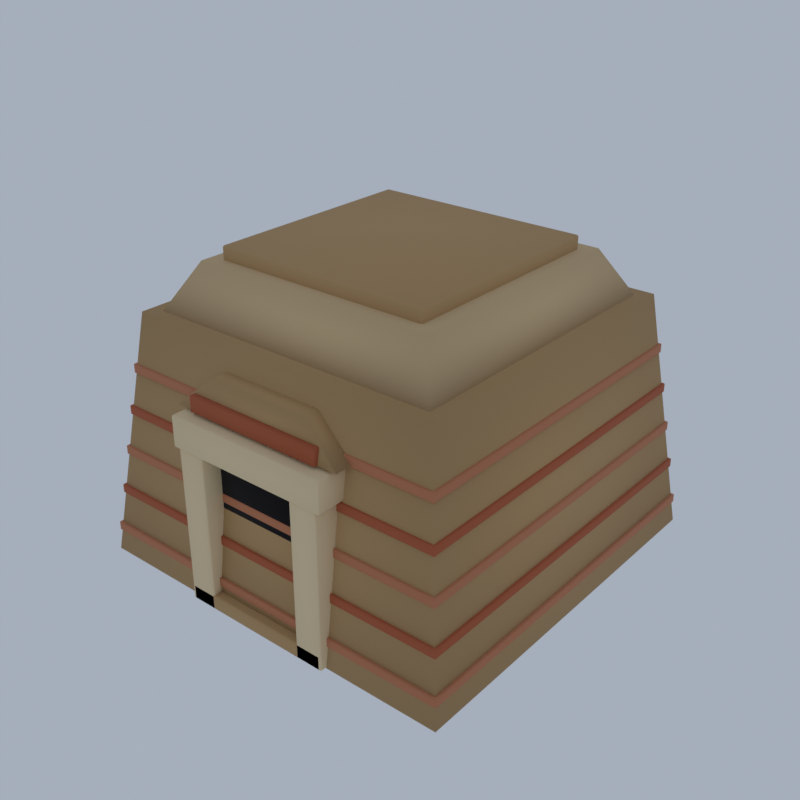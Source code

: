 # Source: DS08_03_underground_entrance_03.blend  (saved by Blender 5.2.45; exported with 4.5.12 LTS)
import bpy
from mathutils import Matrix  # noqa: F401  (used for matrix-valued properties, if any)

bpy.ops.wm.read_factory_settings(use_empty=True)
scene = bpy.context.scene
scene.name = 'Scene'

# ---- collections
col_collection = bpy.data.collections.new('Collection'); scene.collection.children.link(col_collection)

# ---- materials (node trees are filled in below, after node groups)
mat_vh_f_sandd_sandstone = bpy.data.materials.new('vh_f_sandd|Sandstone')
mat_vh_f_sandd_sandstone.diffuse_color = (0.4995, 0.3112, 0.139, 1.0)
mat_vh_f_clay_brick = bpy.data.materials.new('vh_f_clay|Brick')
mat_vh_f_clay_brick.diffuse_color = (0.5234, 0.1975, 0.09627, 1.0)
mat_vh_f_red_sandstone = bpy.data.materials.new('vh_f_red|Sandstone')
mat_vh_f_red_sandstone.diffuse_color = (0.4313, 0.1062, 0.04145, 1.0)
mat_vh_f_sand_sandstone = bpy.data.materials.new('vh_f_sand|Sandstone')
mat_vh_f_sand_sandstone.diffuse_color = (0.6661, 0.4762, 0.259, 1.0)
mat_vh_f_shadow_slate = bpy.data.materials.new('vh_f_shadow|Slate')
mat_vh_f_shadow_slate.diffuse_color = (0.00456, 0.003697, 0.005522, 1.0)
mat_vh_f_sandl_sandstone = bpy.data.materials.new('vh_f_sandl|Sandstone')
mat_vh_f_sandl_sandstone.diffuse_color = (0.8122, 0.6388, 0.3889, 1.0)
mat_vh_f_dark_slate = bpy.data.materials.new('vh_f_dark|Slate')
mat_vh_f_dark_slate.diffuse_color = (0.01188, 0.009021, 0.0104, 1.0)
mat_vh_f_stone_limestone = bpy.data.materials.new('vh_f_stone|Limestone')
mat_vh_f_stone_limestone.diffuse_color = (0.3112, 0.2674, 0.2084, 1.0)

# ---- material node trees
mat_vh_f_sandd_sandstone.use_nodes = True; mat_vh_f_sandd_sandstone.node_tree.nodes.clear()
_N = mat_vh_f_sandd_sandstone.node_tree.nodes; _L = mat_vh_f_sandd_sandstone.node_tree.links
n0 = _N.new('ShaderNodeBsdfPrincipled'); n0.name = 'Principled BSDF'; n0.location = (-200, 100)
n0.inputs[0].default_value = (0.4995, 0.3112, 0.139, 1.0)
n0.inputs[2].default_value = 0.95
n0.inputs[10].default_value = 0.005
n1 = _N.new('ShaderNodeOutputMaterial'); n1.name = 'Material Output'; n1.location = (200, 100)
_L.new(n0.outputs[0], n1.inputs[0])
n1.is_active_output = True
mat_vh_f_clay_brick.use_nodes = True; mat_vh_f_clay_brick.node_tree.nodes.clear()
_N = mat_vh_f_clay_brick.node_tree.nodes; _L = mat_vh_f_clay_brick.node_tree.links
n0 = _N.new('ShaderNodeBsdfPrincipled'); n0.name = 'Principled BSDF'; n0.location = (-200, 100)
n0.inputs[0].default_value = (0.5234, 0.1975, 0.09627, 1.0)
n0.inputs[2].default_value = 0.9
n0.inputs[10].default_value = 0.005
n1 = _N.new('ShaderNodeOutputMaterial'); n1.name = 'Material Output'; n1.location = (200, 100)
_L.new(n0.outputs[0], n1.inputs[0])
n1.is_active_output = True
mat_vh_f_red_sandstone.use_nodes = True; mat_vh_f_red_sandstone.node_tree.nodes.clear()
_N = mat_vh_f_red_sandstone.node_tree.nodes; _L = mat_vh_f_red_sandstone.node_tree.links
n0 = _N.new('ShaderNodeBsdfPrincipled'); n0.name = 'Principled BSDF'; n0.location = (-200, 100)
n0.inputs[0].default_value = (0.4313, 0.1062, 0.04145, 1.0)
n0.inputs[2].default_value = 0.95
n0.inputs[10].default_value = 0.005
n1 = _N.new('ShaderNodeOutputMaterial'); n1.name = 'Material Output'; n1.location = (200, 100)
_L.new(n0.outputs[0], n1.inputs[0])
n1.is_active_output = True
mat_vh_f_sand_sandstone.use_nodes = True; mat_vh_f_sand_sandstone.node_tree.nodes.clear()
_N = mat_vh_f_sand_sandstone.node_tree.nodes; _L = mat_vh_f_sand_sandstone.node_tree.links
n0 = _N.new('ShaderNodeBsdfPrincipled'); n0.name = 'Principled BSDF'; n0.location = (-200, 100)
n0.inputs[0].default_value = (0.6661, 0.4762, 0.259, 1.0)
n0.inputs[2].default_value = 0.95
n0.inputs[10].default_value = 0.005
n1 = _N.new('ShaderNodeOutputMaterial'); n1.name = 'Material Output'; n1.location = (200, 100)
_L.new(n0.outputs[0], n1.inputs[0])
n1.is_active_output = True
mat_vh_f_shadow_slate.use_nodes = True; mat_vh_f_shadow_slate.node_tree.nodes.clear()
_N = mat_vh_f_shadow_slate.node_tree.nodes; _L = mat_vh_f_shadow_slate.node_tree.links
n0 = _N.new('ShaderNodeBsdfPrincipled'); n0.name = 'Principled BSDF'; n0.location = (-200, 100)
n0.inputs[0].default_value = (0.00456, 0.003697, 0.005522, 1.0)
n0.inputs[2].default_value = 1.0
n0.inputs[10].default_value = 0.005
n1 = _N.new('ShaderNodeOutputMaterial'); n1.name = 'Material Output'; n1.location = (200, 100)
_L.new(n0.outputs[0], n1.inputs[0])
n1.is_active_output = True
mat_vh_f_sandl_sandstone.use_nodes = True; mat_vh_f_sandl_sandstone.node_tree.nodes.clear()
_N = mat_vh_f_sandl_sandstone.node_tree.nodes; _L = mat_vh_f_sandl_sandstone.node_tree.links
n0 = _N.new('ShaderNodeBsdfPrincipled'); n0.name = 'Principled BSDF'; n0.location = (-200, 100)
n0.inputs[0].default_value = (0.8122, 0.6388, 0.3889, 1.0)
n0.inputs[2].default_value = 0.95
n0.inputs[10].default_value = 0.005
n1 = _N.new('ShaderNodeOutputMaterial'); n1.name = 'Material Output'; n1.location = (200, 100)
_L.new(n0.outputs[0], n1.inputs[0])
n1.is_active_output = True
mat_vh_f_dark_slate.use_nodes = True; mat_vh_f_dark_slate.node_tree.nodes.clear()
_N = mat_vh_f_dark_slate.node_tree.nodes; _L = mat_vh_f_dark_slate.node_tree.links
n0 = _N.new('ShaderNodeBsdfPrincipled'); n0.name = 'Principled BSDF'; n0.location = (-200, 100)
n0.inputs[0].default_value = (0.01188, 0.009021, 0.0104, 1.0)
n0.inputs[2].default_value = 0.95
n0.inputs[10].default_value = 0.005
n1 = _N.new('ShaderNodeOutputMaterial'); n1.name = 'Material Output'; n1.location = (200, 100)
_L.new(n0.outputs[0], n1.inputs[0])
n1.is_active_output = True
mat_vh_f_stone_limestone.use_nodes = True; mat_vh_f_stone_limestone.node_tree.nodes.clear()
_N = mat_vh_f_stone_limestone.node_tree.nodes; _L = mat_vh_f_stone_limestone.node_tree.links
n0 = _N.new('ShaderNodeBsdfPrincipled'); n0.name = 'Principled BSDF'; n0.location = (-200, 100)
n0.inputs[0].default_value = (0.3112, 0.2674, 0.2084, 1.0)
n0.inputs[2].default_value = 0.92
n0.inputs[10].default_value = 0.005
n1 = _N.new('ShaderNodeOutputMaterial'); n1.name = 'Material Output'; n1.location = (200, 100)
_L.new(n0.outputs[0], n1.inputs[0])
n1.is_active_output = True

# ---- world
world_world = bpy.data.worlds.new('World'); scene.world = world_world
world_world.use_nodes = True; world_world.node_tree.nodes.clear()
_N = world_world.node_tree.nodes; _L = world_world.node_tree.links
n0 = _N.new('ShaderNodeOutputWorld'); n0.name = 'World Output'; n0.location = (200, 100)
n1 = _N.new('ShaderNodeBackground'); n1.name = 'Background'; n1.location = (-200, 100)
n1.inputs[0].default_value = (0.42, 0.47, 0.55, 1.0)
n1.inputs[1].default_value = 0.9
_L.new(n1.outputs[0], n0.inputs[0])
n0.is_active_output = True
world_world.color = (0.05088, 0.05088, 0.05088)
world_world.sun_shadow_jitter_overblur = 0.0

# ---- meshes
me_underground_entrance = bpy.data.meshes.new('underground_entrance')
me_underground_entrance.from_pydata([(-15.0, -14.7, 0.3269), (15.0, -14.7, 0.3269), (15.0, 15.3, 0.3269), (-15.0, 15.3, 0.3269), (-12.5, -12.2, 19.33), (12.5, -12.2, 19.33), (12.5, 12.8, 19.33), (-12.5, 12.8, 19.33), (-8.4, -8.1, 21.83), (-8.4, -8.2, 21.93), (-8.5, -8.1, 21.93), (-8.4, -8.2, 23.73), (-8.4, -8.1, 23.83), (-8.5, -8.1, 23.73), (-8.4, 8.7, 21.83), (-8.5, 8.7, 21.93), (-8.4, 8.8, 21.93), (-8.4, 8.7, 23.83), (-8.4, 8.8, 23.73), (-8.5, 8.7, 23.73), (8.4, -8.1, 21.83), (8.5, -8.1, 21.93), (8.4, -8.2, 21.93), (8.4, -8.1, 23.83), (8.4, -8.2, 23.73), (8.5, -8.1, 23.73), (8.4, 8.7, 21.83), (8.4, 8.8, 21.93), (8.5, 8.7, 21.93), (8.4, 8.7, 23.83), (8.5, 8.7, 23.73), (8.4, 8.8, 23.73), (-5.9, -15.1, 0.3269), (-5.9, -15.2, 0.4269), (-6.0, -15.1, 0.4269), (-5.9, -15.2, 1.427), (-5.9, -15.1, 1.527), (-6.0, -15.1, 1.427), (-5.9, -12.7, 0.3269), (-6.0, -12.7, 0.4269), (-5.9, -12.6, 0.4269), (-5.9, -12.7, 1.527), (-5.9, -12.6, 1.427), (-6.0, -12.7, 1.427), (5.9, -15.1, 0.3269), (6.0, -15.1, 0.4269), (5.9, -15.2, 0.4269), (5.9, -15.1, 1.527), (5.9, -15.2, 1.427), (6.0, -15.1, 1.427), (5.9, -12.7, 0.3269), (5.9, -12.6, 0.4269), (6.0, -12.7, 0.4269), (5.9, -12.7, 1.527), (6.0, -12.7, 1.427), (5.9, -12.6, 1.427), (-2.96, -8.96, 4.077), (-2.96, -9.0, 4.117), (-3.0, -8.96, 4.117), (-2.96, -9.0, 4.937), (-2.96, -8.96, 4.977), (-3.0, -8.96, 4.937), (-2.96, -7.64, 4.077), (-3.0, -7.64, 4.117), (-2.96, -7.6, 4.117), (-2.96, -7.64, 4.977), (-2.96, -7.6, 4.937), (-3.0, -7.64, 4.937), (2.96, -8.96, 4.077), (3.0, -8.96, 4.117), (2.96, -9.0, 4.117), (2.96, -8.96, 4.977), (2.96, -9.0, 4.937), (3.0, -8.96, 4.937), (2.96, -7.64, 4.077), (2.96, -7.6, 4.117), (3.0, -7.64, 4.117), (2.96, -7.64, 4.977), (3.0, -7.64, 4.937), (2.96, -7.6, 4.937), (-2.96, -6.56, 2.077), (-2.96, -6.6, 2.117), (-3.0, -6.56, 2.117), (-2.96, -6.6, 2.937), (-2.96, -6.56, 2.977), (-3.0, -6.56, 2.937), (-2.96, -5.24, 2.077), (-3.0, -5.24, 2.117), (-2.96, -5.2, 2.117), (-2.96, -5.24, 2.977), (-2.96, -5.2, 2.937), (-3.0, -5.24, 2.937), (2.96, -6.56, 2.077), (3.0, -6.56, 2.117), (2.96, -6.6, 2.117), (2.96, -6.56, 2.977), (2.96, -6.6, 2.937), (3.0, -6.56, 2.937), (2.96, -5.24, 2.077), (2.96, -5.2, 2.117), (3.0, -5.24, 2.117), (2.96, -5.24, 2.977), (3.0, -5.24, 2.937), (2.96, -5.2, 2.937), (-7.0, -14.2, 14.93), (7.0, -14.2, 14.93), (7.0, -11.2, 14.93), (-7.0, -11.2, 14.93), (-4.0, -13.7, 17.53), (4.0, -13.7, 17.53), (4.0, -11.7, 17.53), (-4.0, -11.7, 17.53), (2.822, 1.064, 0.409), (4.695, 1.216, 0.539), (4.348, 3.405, 0.5937), (2.226, 2.603, 0.5474), (3.136, 1.116, 1.752), (4.75, 1.457, 1.546), (4.327, 2.786, 1.629), (2.728, 2.421, 1.958), (-4.122, -6.437, 0.03166), (-2.169, -6.988, 0.591), (-2.019, -4.674, 0.4383), (-4.569, -4.448, 0.03231), (-4.192, -6.612, 2.364), (-1.975, -6.801, 2.588), (-2.469, -4.457, 2.152), (-4.053, -5.175, 2.388), (10.38, 4.872, 0.5758), (12.8, 5.449, 0.2153), (11.48, 8.278, 0.2816), (8.438, 7.378, 0.5323), (9.722, 5.265, 1.639), (12.01, 5.305, 2.021), (11.09, 7.551, 1.997), (9.12, 7.115, 1.956), (2.349, -4.717, 0.6752), (4.151, -4.381, 0.0), (3.696, -3.055, 0.131), (2.156, -3.411, 0.5386), (2.609, -4.989, 2.29), (3.907, -4.483, 2.487), (3.581, -3.392, 2.578), (2.74, -3.438, 2.387), (-14.84, -14.54, 1.977), (-14.84, -14.59, 2.027), (-14.89, -14.54, 2.027), (-14.84, -14.59, 2.627), (-14.84, -14.54, 2.677), (-14.89, -14.54, 2.627), (-14.84, 15.14, 1.977), (-14.89, 15.14, 2.027), (-14.84, 15.19, 2.027), (-14.84, 15.14, 2.677), (-14.84, 15.19, 2.627), (-14.89, 15.14, 2.627), (14.84, -14.54, 1.977), (14.89, -14.54, 2.027), (14.84, -14.59, 2.027), (14.84, -14.54, 2.677), (14.84, -14.59, 2.627), (14.89, -14.54, 2.627), (14.84, 15.14, 1.977), (14.84, 15.19, 2.027), (14.89, 15.14, 2.027), (14.84, 15.14, 2.677), (14.89, 15.14, 2.627), (14.84, 15.19, 2.627), (-13.99, -13.69, 8.377), (-13.99, -13.74, 8.427), (-14.04, -13.69, 8.427), (-13.99, -13.74, 9.027), (-13.99, -13.69, 9.077), (-14.04, -13.69, 9.027), (-13.99, 14.29, 8.377), (-14.04, 14.29, 8.427), (-13.99, 14.34, 8.427), (-13.99, 14.29, 9.077), (-13.99, 14.34, 9.027), (-14.04, 14.29, 9.027), (13.99, -13.69, 8.377), (14.04, -13.69, 8.427), (13.99, -13.74, 8.427), (13.99, -13.69, 9.077), (13.99, -13.74, 9.027), (14.04, -13.69, 9.027), (13.99, 14.29, 8.377), (13.99, 14.34, 8.427), (14.04, 14.29, 8.427), (13.99, 14.29, 9.077), (14.04, 14.29, 9.027), (13.99, 14.34, 9.027), (-13.15, -12.85, 14.78), (-13.15, -12.9, 14.83), (-13.2, -12.85, 14.83), (-13.15, -12.9, 15.43), (-13.15, -12.85, 15.48), (-13.2, -12.85, 15.43), (-13.15, 13.45, 14.78), (-13.2, 13.45, 14.83), (-13.15, 13.5, 14.83), (-13.15, 13.45, 15.48), (-13.15, 13.5, 15.43), (-13.2, 13.45, 15.43), (13.15, -12.85, 14.78), (13.2, -12.85, 14.83), (13.15, -12.9, 14.83), (13.15, -12.85, 15.48), (13.15, -12.9, 15.43), (13.2, -12.85, 15.43), (13.15, 13.45, 14.78), (13.15, 13.5, 14.83), (13.2, 13.45, 14.83), (13.15, 13.45, 15.48), (13.2, 13.45, 15.43), (13.15, 13.5, 15.43), (-14.42, -14.12, 5.177), (-14.42, -14.17, 5.227), (-14.47, -14.12, 5.227), (-14.42, -14.17, 5.827), (-14.42, -14.12, 5.877), (-14.47, -14.12, 5.827), (-14.42, 14.72, 5.177), (-14.47, 14.72, 5.227), (-14.42, 14.77, 5.227), (-14.42, 14.72, 5.877), (-14.42, 14.77, 5.827), (-14.47, 14.72, 5.827), (14.42, -14.12, 5.177), (14.47, -14.12, 5.227), (14.42, -14.17, 5.227), (14.42, -14.12, 5.877), (14.42, -14.17, 5.827), (14.47, -14.12, 5.827), (14.42, 14.72, 5.177), (14.42, 14.77, 5.227), (14.47, 14.72, 5.227), (14.42, 14.72, 5.877), (14.47, 14.72, 5.827), (14.42, 14.77, 5.827), (-13.57, -13.27, 11.58), (-13.57, -13.32, 11.63), (-13.62, -13.27, 11.63), (-13.57, -13.32, 12.23), (-13.57, -13.27, 12.28), (-13.62, -13.27, 12.23), (-13.57, 13.87, 11.58), (-13.62, 13.87, 11.63), (-13.57, 13.92, 11.63), (-13.57, 13.87, 12.28), (-13.57, 13.92, 12.23), (-13.62, 13.87, 12.23), (13.57, -13.27, 11.58), (13.62, -13.27, 11.63), (13.57, -13.32, 11.63), (13.57, -13.27, 12.28), (13.57, -13.32, 12.23), (13.62, -13.27, 12.23), (13.57, 13.87, 11.58), (13.57, 13.92, 11.63), (13.62, 13.87, 11.63), (13.57, 13.87, 12.28), (13.62, 13.87, 12.23), (13.57, 13.92, 12.23), (-5.46, -14.41, 14.93), (-5.46, -14.45, 14.97), (-5.5, -14.41, 14.97), (-5.46, -14.45, 16.09), (-5.46, -14.41, 16.13), (-5.5, -14.41, 16.09), (-5.46, -13.99, 14.93), (-5.5, -13.99, 14.97), (-5.46, -13.95, 14.97), (-5.46, -13.99, 16.13), (-5.46, -13.95, 16.09), (-5.5, -13.99, 16.09), (5.46, -14.41, 14.93), (5.5, -14.41, 14.97), (5.46, -14.45, 14.97), (5.46, -14.41, 16.13), (5.46, -14.45, 16.09), (5.5, -14.41, 16.09), (5.46, -13.99, 14.93), (5.46, -13.95, 14.97), (5.5, -13.99, 14.97), (5.46, -13.99, 16.13), (5.5, -13.99, 16.09), (5.46, -13.95, 16.09), (-11.5, -11.2, 19.33), (11.5, -11.2, 19.33), (11.5, 11.8, 19.33), (-11.5, 11.8, 19.33), (-9.5, -9.2, 22.83), (9.5, -9.2, 22.83), (9.5, 9.8, 22.83), (-9.5, 9.8, 22.83), (-4.846, 2.165, 0.1673), (-4.116, 3.381, 0.1426), (-5.038, 4.838, 0.2377), (-6.444, 3.565, 0.5898), (-5.333, 2.254, 2.591), (-4.208, 3.701, 2.102), (-5.666, 4.408, 2.197), (-6.037, 2.887, 1.926), (-4.945, -12.18, 0.5867), (-4.246, -10.53, 0.2156), (-5.897, -9.551, 0.358), (-6.885, -11.47, 0.03763), (-5.144, -11.87, 2.269), (-4.634, -9.976, 1.81), (-6.047, -9.992, 2.451), (-6.789, -10.82, 1.767), (1.662, -2.696, 0.2991), (3.118, -2.569, 0.5046), (3.173, -1.344, 0.2234), (1.811, -1.395, 0.1408), (1.848, -2.724, 1.452), (2.994, -2.372, 1.302), (2.71, -1.183, 1.381), (1.903, -1.713, 1.394), (-4.5, -13.7, 0.4269), (4.5, -13.7, 0.4269), (4.5, -6.7, 0.4269), (-4.5, -6.7, 0.4269), (-4.5, -13.7, 13.43), (4.5, -13.7, 13.43), (4.5, -6.7, 13.43), (-4.5, -6.7, 13.43), (-6.0, -15.1, 0.3269), (-6.0, -15.2, 0.4269), (-6.1, -15.1, 0.4269), (-6.0, -15.2, 14.23), (-6.0, -15.1, 14.33), (-6.1, -15.1, 14.23), (-6.0, -12.7, 0.3269), (-6.1, -12.7, 0.4269), (-6.0, -12.6, 0.4269), (-6.0, -12.7, 14.33), (-6.0, -12.6, 14.23), (-6.1, -12.7, 14.23), (-4.0, -15.1, 0.3269), (-3.9, -15.1, 0.4269), (-4.0, -15.2, 0.4269), (-4.0, -15.1, 14.33), (-4.0, -15.2, 14.23), (-3.9, -15.1, 14.23), (-4.0, -12.7, 0.3269), (-4.0, -12.6, 0.4269), (-3.9, -12.7, 0.4269), (-4.0, -12.7, 14.33), (-3.9, -12.7, 14.23), (-4.0, -12.6, 14.23), (4.0, -15.1, 0.3269), (4.0, -15.2, 0.4269), (3.9, -15.1, 0.4269), (4.0, -15.2, 14.23), (4.0, -15.1, 14.33), (3.9, -15.1, 14.23), (4.0, -12.7, 0.3269), (3.9, -12.7, 0.4269), (4.0, -12.6, 0.4269), (4.0, -12.7, 14.33), (4.0, -12.6, 14.23), (3.9, -12.7, 14.23), (6.0, -15.1, 0.3269), (6.1, -15.1, 0.4269), (6.0, -15.2, 0.4269), (6.0, -15.1, 14.33), (6.0, -15.2, 14.23), (6.1, -15.1, 14.23), (6.0, -12.7, 0.3269), (6.0, -12.6, 0.4269), (6.1, -12.7, 0.4269), (6.0, -12.7, 14.33), (6.1, -12.7, 14.23), (6.0, -12.6, 14.23), (-6.38, -15.18, 12.33), (-6.38, -15.3, 12.45), (-6.5, -15.18, 12.45), (-6.38, -15.3, 14.61), (-6.38, -15.18, 14.73), (-6.5, -15.18, 14.61), (-6.38, -12.62, 12.33), (-6.5, -12.62, 12.45), (-6.38, -12.5, 12.45), (-6.38, -12.62, 14.73), (-6.38, -12.5, 14.61), (-6.5, -12.62, 14.61), (6.38, -15.18, 12.33), (6.5, -15.18, 12.45), (6.38, -15.3, 12.45), (6.38, -15.18, 14.73), (6.38, -15.3, 14.61), (6.5, -15.18, 14.61), (6.38, -12.62, 12.33), (6.38, -12.5, 12.45), (6.5, -12.62, 12.45), (6.38, -12.62, 14.73), (6.5, -12.62, 14.61), (6.38, -12.5, 14.61), (-2.96, -10.16, 5.077), (-2.96, -10.2, 5.117), (-3.0, -10.16, 5.117), (-2.96, -10.2, 5.937), (-2.96, -10.16, 5.977), (-3.0, -10.16, 5.937), (-2.96, -8.84, 5.077), (-3.0, -8.84, 5.117), (-2.96, -8.8, 5.117), (-2.96, -8.84, 5.977), (-2.96, -8.8, 5.937), (-3.0, -8.84, 5.937), (2.96, -10.16, 5.077), (3.0, -10.16, 5.117), (2.96, -10.2, 5.117), (2.96, -10.16, 5.977), (2.96, -10.2, 5.937), (3.0, -10.16, 5.937), (2.96, -8.84, 5.077), (2.96, -8.8, 5.117), (3.0, -8.84, 5.117), (2.96, -8.84, 5.977), (3.0, -8.84, 5.937), (2.96, -8.8, 5.937), (-2.96, -7.76, 3.077), (-2.96, -7.8, 3.117), (-3.0, -7.76, 3.117), (-2.96, -7.8, 3.937), (-2.96, -7.76, 3.977), (-3.0, -7.76, 3.937), (-2.96, -6.44, 3.077), (-3.0, -6.44, 3.117), (-2.96, -6.4, 3.117), (-2.96, -6.44, 3.977), (-2.96, -6.4, 3.937), (-3.0, -6.44, 3.937), (2.96, -7.76, 3.077), (3.0, -7.76, 3.117), (2.96, -7.8, 3.117), (2.96, -7.76, 3.977), (2.96, -7.8, 3.937), (3.0, -7.76, 3.937), (2.96, -6.44, 3.077), (2.96, -6.4, 3.117), (3.0, -6.44, 3.117), (2.96, -6.44, 3.977), (3.0, -6.44, 3.937), (2.96, -6.4, 3.937), (-2.96, -5.36, 1.077), (-2.96, -5.4, 1.117), (-3.0, -5.36, 1.117), (-2.96, -5.4, 1.937), (-2.96, -5.36, 1.977), (-3.0, -5.36, 1.937), (-2.96, -4.04, 1.077), (-3.0, -4.04, 1.117), (-2.96, -4.0, 1.117), (-2.96, -4.04, 1.977), (-2.96, -4.0, 1.937), (-3.0, -4.04, 1.937), (2.96, -5.36, 1.077), (3.0, -5.36, 1.117), (2.96, -5.4, 1.117), (2.96, -5.36, 1.977), (2.96, -5.4, 1.937), (3.0, -5.36, 1.937), (2.96, -4.04, 1.077), (2.96, -4.0, 1.117), (3.0, -4.04, 1.117), (2.96, -4.04, 1.977), (3.0, -4.04, 1.937), (2.96, -4.0, 1.937), (10.09, -5.512, 0.2436), (10.02, -3.951, 0.2729), (8.57, -4.139, 0.3402), (8.715, -5.704, 0.449), (9.781, -5.471, 2.093), (9.917, -4.174, 1.614), (9.032, -4.019, 1.738), (8.485, -5.461, 1.935), (-7.954, -2.993, 0.1645), (-6.578, -2.782, 0.09259), (-6.111, -0.707, 0.3724), (-8.566, -0.8414, 0.2404), (-8.157, -2.451, 2.417), (-6.314, -2.13, 2.049), (-6.811, -0.67, 2.701), (-8.149, -0.748, 2.363), (-12.71, -7.736, 0.527), (-10.76, -5.882, 0.2716), (-12.92, -3.993, 0.4965), (-14.31, -6.267, 0.6816), (-12.87, -7.182, 2.502), (-11.88, -5.828, 2.511), (-13.03, -4.579, 1.888), (-13.84, -5.929, 2.522)], [], [(0, 3, 2, 1), (4, 5, 6, 7), (0, 1, 5, 4), (1, 2, 6, 5), (2, 3, 7, 6), (3, 0, 4, 7), (8, 9, 10), (11, 12, 13), (14, 15, 16), (17, 18, 19), (20, 21, 22), (23, 24, 25), (26, 27, 28), (29, 30, 31), (14, 8, 10, 15), (9, 11, 13, 10), (12, 17, 19, 13), (18, 16, 15, 19), (26, 14, 16, 27), (17, 29, 31, 18), (30, 28, 27, 31), (20, 26, 28, 21), (29, 23, 25, 30), (24, 22, 21, 25), (8, 20, 22, 9), (23, 12, 11, 24), (14, 26, 20, 8), (10, 13, 19, 15), (22, 24, 11, 9), (29, 17, 12, 23), (16, 18, 31, 27), (28, 30, 25, 21), (32, 33, 34), (35, 36, 37), (38, 39, 40), (41, 42, 43), (44, 45, 46), (47, 48, 49), (50, 51, 52), (53, 54, 55), (38, 32, 34, 39), (33, 35, 37, 34), (36, 41, 43, 37), (42, 40, 39, 43), (50, 38, 40, 51), (41, 53, 55, 42), (54, 52, 51, 55), (44, 50, 52, 45), (53, 47, 49, 54), (48, 46, 45, 49), (32, 44, 46, 33), (47, 36, 35, 48), (38, 50, 44, 32), (34, 37, 43, 39), (46, 48, 35, 33), (53, 41, 36, 47), (40, 42, 55, 51), (52, 54, 49, 45), (56, 57, 58), (59, 60, 61), (62, 63, 64), (65, 66, 67), (68, 69, 70), (71, 72, 73), (74, 75, 76), (77, 78, 79), (62, 56, 58, 63), (57, 59, 61, 58), (60, 65, 67, 61), (66, 64, 63, 67), (74, 62, 64, 75), (65, 77, 79, 66), (78, 76, 75, 79), (68, 74, 76, 69), (77, 71, 73, 78), (72, 70, 69, 73), (56, 68, 70, 57), (71, 60, 59, 72), (62, 74, 68, 56), (58, 61, 67, 63), (70, 72, 59, 57), (77, 65, 60, 71), (64, 66, 79, 75), (76, 78, 73, 69), (80, 81, 82), (83, 84, 85), (86, 87, 88), (89, 90, 91), (92, 93, 94), (95, 96, 97), (98, 99, 100), (101, 102, 103), (86, 80, 82, 87), (81, 83, 85, 82), (84, 89, 91, 85), (90, 88, 87, 91), (98, 86, 88, 99), (89, 101, 103, 90), (102, 100, 99, 103), (92, 98, 100, 93), (101, 95, 97, 102), (96, 94, 93, 97), (80, 92, 94, 81), (95, 84, 83, 96), (86, 98, 92, 80), (82, 85, 91, 87), (94, 96, 83, 81), (101, 89, 84, 95), (88, 90, 103, 99), (100, 102, 97, 93), (104, 107, 106, 105), (108, 109, 110, 111), (104, 105, 109, 108), (105, 106, 110, 109), (106, 107, 111, 110), (107, 104, 108, 111), (112, 115, 114, 113), (116, 117, 118, 119), (112, 113, 117, 116), (113, 114, 118, 117), (114, 115, 119, 118), (115, 112, 116, 119), (120, 123, 122, 121), (124, 125, 126, 127), (120, 121, 125, 124), (121, 122, 126, 125), (122, 123, 127, 126), (123, 120, 124, 127), (128, 131, 130, 129), (132, 133, 134, 135), (128, 129, 133, 132), (129, 130, 134, 133), (130, 131, 135, 134), (131, 128, 132, 135), (136, 139, 138, 137), (140, 141, 142, 143), (136, 137, 141, 140), (137, 138, 142, 141), (138, 139, 143, 142), (139, 136, 140, 143), (144, 145, 146), (147, 148, 149), (150, 151, 152), (153, 154, 155), (156, 157, 158), (159, 160, 161), (162, 163, 164), (165, 166, 167), (150, 144, 146, 151), (145, 147, 149, 146), (148, 153, 155, 149), (154, 152, 151, 155), (162, 150, 152, 163), (153, 165, 167, 154), (166, 164, 163, 167), (156, 162, 164, 157), (165, 159, 161, 166), (160, 158, 157, 161), (144, 156, 158, 145), (159, 148, 147, 160), (150, 162, 156, 144), (146, 149, 155, 151), (158, 160, 147, 145), (165, 153, 148, 159), (152, 154, 167, 163), (164, 166, 161, 157), (168, 169, 170), (171, 172, 173), (174, 175, 176), (177, 178, 179), (180, 181, 182), (183, 184, 185), (186, 187, 188), (189, 190, 191), (174, 168, 170, 175), (169, 171, 173, 170), (172, 177, 179, 173), (178, 176, 175, 179), (186, 174, 176, 187), (177, 189, 191, 178), (190, 188, 187, 191), (180, 186, 188, 181), (189, 183, 185, 190), (184, 182, 181, 185), (168, 180, 182, 169), (183, 172, 171, 184), (174, 186, 180, 168), (170, 173, 179, 175), (182, 184, 171, 169), (189, 177, 172, 183), (176, 178, 191, 187), (188, 190, 185, 181), (192, 193, 194), (195, 196, 197), (198, 199, 200), (201, 202, 203), (204, 205, 206), (207, 208, 209), (210, 211, 212), (213, 214, 215), (198, 192, 194, 199), (193, 195, 197, 194), (196, 201, 203, 197), (202, 200, 199, 203), (210, 198, 200, 211), (201, 213, 215, 202), (214, 212, 211, 215), (204, 210, 212, 205), (213, 207, 209, 214), (208, 206, 205, 209), (192, 204, 206, 193), (207, 196, 195, 208), (198, 210, 204, 192), (194, 197, 203, 199), (206, 208, 195, 193), (213, 201, 196, 207), (200, 202, 215, 211), (212, 214, 209, 205), (216, 217, 218), (219, 220, 221), (222, 223, 224), (225, 226, 227), (228, 229, 230), (231, 232, 233), (234, 235, 236), (237, 238, 239), (222, 216, 218, 223), (217, 219, 221, 218), (220, 225, 227, 221), (226, 224, 223, 227), (234, 222, 224, 235), (225, 237, 239, 226), (238, 236, 235, 239), (228, 234, 236, 229), (237, 231, 233, 238), (232, 230, 229, 233), (216, 228, 230, 217), (231, 220, 219, 232), (222, 234, 228, 216), (218, 221, 227, 223), (230, 232, 219, 217), (237, 225, 220, 231), (224, 226, 239, 235), (236, 238, 233, 229), (240, 241, 242), (243, 244, 245), (246, 247, 248), (249, 250, 251), (252, 253, 254), (255, 256, 257), (258, 259, 260), (261, 262, 263), (246, 240, 242, 247), (241, 243, 245, 242), (244, 249, 251, 245), (250, 248, 247, 251), (258, 246, 248, 259), (249, 261, 263, 250), (262, 260, 259, 263), (252, 258, 260, 253), (261, 255, 257, 262), (256, 254, 253, 257), (240, 252, 254, 241), (255, 244, 243, 256), (246, 258, 252, 240), (242, 245, 251, 247), (254, 256, 243, 241), (261, 249, 244, 255), (248, 250, 263, 259), (260, 262, 257, 253), (264, 265, 266), (267, 268, 269), (270, 271, 272), (273, 274, 275), (276, 277, 278), (279, 280, 281), (282, 283, 284), (285, 286, 287), (270, 264, 266, 271), (265, 267, 269, 266), (268, 273, 275, 269), (274, 272, 271, 275), (282, 270, 272, 283), (273, 285, 287, 274), (286, 284, 283, 287), (276, 282, 284, 277), (285, 279, 281, 286), (280, 278, 277, 281), (264, 276, 278, 265), (279, 268, 267, 280), (270, 282, 276, 264), (266, 269, 275, 271), (278, 280, 267, 265), (285, 273, 268, 279), (272, 274, 287, 283), (284, 286, 281, 277), (288, 291, 290, 289), (292, 293, 294, 295), (288, 289, 293, 292), (289, 290, 294, 293), (290, 291, 295, 294), (291, 288, 292, 295), (296, 299, 298, 297), (300, 301, 302, 303), (296, 297, 301, 300), (297, 298, 302, 301), (298, 299, 303, 302), (299, 296, 300, 303), (304, 307, 306, 305), (308, 309, 310, 311), (304, 305, 309, 308), (305, 306, 310, 309), (306, 307, 311, 310), (307, 304, 308, 311), (312, 315, 314, 313), (316, 317, 318, 319), (312, 313, 317, 316), (313, 314, 318, 317), (314, 315, 319, 318), (315, 312, 316, 319), (320, 323, 322, 321), (324, 325, 326, 327), (320, 321, 325, 324), (321, 322, 326, 325), (322, 323, 327, 326), (323, 320, 324, 327), (328, 329, 330), (331, 332, 333), (334, 335, 336), (337, 338, 339), (340, 341, 342), (343, 344, 345), (346, 347, 348), (349, 350, 351), (334, 328, 330, 335), (329, 331, 333, 330), (332, 337, 339, 333), (338, 336, 335, 339), (346, 334, 336, 347), (337, 349, 351, 338), (350, 348, 347, 351), (340, 346, 348, 341), (349, 343, 345, 350), (344, 342, 341, 345), (328, 340, 342, 329), (343, 332, 331, 344), (334, 346, 340, 328), (330, 333, 339, 335), (342, 344, 331, 329), (349, 337, 332, 343), (336, 338, 351, 347), (348, 350, 345, 341), (352, 353, 354), (355, 356, 357), (358, 359, 360), (361, 362, 363), (364, 365, 366), (367, 368, 369), (370, 371, 372), (373, 374, 375), (358, 352, 354, 359), (353, 355, 357, 354), (356, 361, 363, 357), (362, 360, 359, 363), (370, 358, 360, 371), (361, 373, 375, 362), (374, 372, 371, 375), (364, 370, 372, 365), (373, 367, 369, 374), (368, 366, 365, 369), (352, 364, 366, 353), (367, 356, 355, 368), (358, 370, 364, 352), (354, 357, 363, 359), (366, 368, 355, 353), (373, 361, 356, 367), (360, 362, 375, 371), (372, 374, 369, 365), (376, 377, 378), (379, 380, 381), (382, 383, 384), (385, 386, 387), (388, 389, 390), (391, 392, 393), (394, 395, 396), (397, 398, 399), (382, 376, 378, 383), (377, 379, 381, 378), (380, 385, 387, 381), (386, 384, 383, 387), (394, 382, 384, 395), (385, 397, 399, 386), (398, 396, 395, 399), (388, 394, 396, 389), (397, 391, 393, 398), (392, 390, 389, 393), (376, 388, 390, 377), (391, 380, 379, 392), (382, 394, 388, 376), (378, 381, 387, 383), (390, 392, 379, 377), (397, 385, 380, 391), (384, 386, 399, 395), (396, 398, 393, 389), (400, 401, 402), (403, 404, 405), (406, 407, 408), (409, 410, 411), (412, 413, 414), (415, 416, 417), (418, 419, 420), (421, 422, 423), (406, 400, 402, 407), (401, 403, 405, 402), (404, 409, 411, 405), (410, 408, 407, 411), (418, 406, 408, 419), (409, 421, 423, 410), (422, 420, 419, 423), (412, 418, 420, 413), (421, 415, 417, 422), (416, 414, 413, 417), (400, 412, 414, 401), (415, 404, 403, 416), (406, 418, 412, 400), (402, 405, 411, 407), (414, 416, 403, 401), (421, 409, 404, 415), (408, 410, 423, 419), (420, 422, 417, 413), (424, 425, 426), (427, 428, 429), (430, 431, 432), (433, 434, 435), (436, 437, 438), (439, 440, 441), (442, 443, 444), (445, 446, 447), (430, 424, 426, 431), (425, 427, 429, 426), (428, 433, 435, 429), (434, 432, 431, 435), (442, 430, 432, 443), (433, 445, 447, 434), (446, 444, 443, 447), (436, 442, 444, 437), (445, 439, 441, 446), (440, 438, 437, 441), (424, 436, 438, 425), (439, 428, 427, 440), (430, 442, 436, 424), (426, 429, 435, 431), (438, 440, 427, 425), (445, 433, 428, 439), (432, 434, 447, 443), (444, 446, 441, 437), (448, 449, 450), (451, 452, 453), (454, 455, 456), (457, 458, 459), (460, 461, 462), (463, 464, 465), (466, 467, 468), (469, 470, 471), (454, 448, 450, 455), (449, 451, 453, 450), (452, 457, 459, 453), (458, 456, 455, 459), (466, 454, 456, 467), (457, 469, 471, 458), (470, 468, 467, 471), (460, 466, 468, 461), (469, 463, 465, 470), (464, 462, 461, 465), (448, 460, 462, 449), (463, 452, 451, 464), (454, 466, 460, 448), (450, 453, 459, 455), (462, 464, 451, 449), (469, 457, 452, 463), (456, 458, 471, 467), (468, 470, 465, 461), (472, 475, 474, 473), (476, 477, 478, 479), (472, 473, 477, 476), (473, 474, 478, 477), (474, 475, 479, 478), (475, 472, 476, 479), (480, 483, 482, 481), (484, 485, 486, 487), (480, 481, 485, 484), (481, 482, 486, 485), (482, 483, 487, 486), (483, 480, 484, 487), (488, 491, 490, 489), (492, 493, 494, 495), (488, 489, 493, 492), (489, 490, 494, 493), (490, 491, 495, 494), (491, 488, 492, 495)])
me_underground_entrance.polygons.foreach_set('use_smooth', [True] * 500)
me_underground_entrance.polygons.foreach_set('material_index', [0, 0, 0, 0, 0, 0, 0, 0, 0, 0, 0, 0, 0, 0, 0, 0, 0, 0, 0, 0, 0, 0, 0, 0, 0, 0, 0, 0, 0, 0, 0, 0, 0, 0, 0, 0, 0, 0, 0, 0, 0, 0, 0, 0, 0, 0, 0, 0, 0, 0, 0, 0, 0, 0, 0, 0, 0, 0, 0, 0, 0, 0, 0, 0, 0, 0, 0, 0, 0, 0, 0, 0, 0, 0, 0, 0, 0, 0, 0, 0, 0, 0, 0, 0, 0, 0, 0, 0, 0, 0, 0, 0, 0, 0, 0, 0, 0, 0, 0, 0, 0, 0, 0, 0, 0, 0, 0, 0, 0, 0, 0, 0, 0, 0, 0, 0, 0, 0, 0, 0, 0, 0, 0, 0, 0, 0, 0, 0, 0, 0, 0, 0, 0, 0, 0, 0, 0, 0, 0, 0, 1, 1, 1, 1, 1, 1, 1, 1, 1, 1, 1, 1, 1, 1, 1, 1, 1, 1, 1, 1, 1, 1, 1, 1, 1, 1, 1, 1, 1, 1, 1, 1, 1, 1, 1, 1, 1, 1, 1, 1, 1, 1, 1, 1, 1, 1, 1, 1, 1, 1, 1, 1, 1, 1, 1, 1, 1, 1, 1, 1, 1, 1, 1, 1, 1, 1, 1, 1, 1, 1, 1, 1, 1, 1, 1, 1, 1, 1, 2, 2, 2, 2, 2, 2, 2, 2, 2, 2, 2, 2, 2, 2, 2, 2, 2, 2, 2, 2, 2, 2, 2, 2, 2, 2, 2, 2, 2, 2, 2, 2, 2, 2, 2, 2, 2, 2, 2, 2, 2, 2, 2, 2, 2, 2, 2, 2, 2, 2, 2, 2, 2, 2, 2, 2, 2, 2, 2, 2, 2, 2, 2, 2, 2, 2, 2, 2, 2, 2, 2, 2, 2, 2, 2, 2, 2, 2, 3, 3, 3, 3, 3, 3, 3, 3, 3, 3, 3, 3, 3, 3, 3, 3, 3, 3, 3, 3, 3, 3, 3, 3, 4, 4, 4, 4, 4, 4, 5, 5, 5, 5, 5, 5, 5, 5, 5, 5, 5, 5, 5, 5, 5, 5, 5, 5, 5, 5, 5, 5, 5, 5, 5, 5, 5, 5, 5, 5, 5, 5, 5, 5, 5, 5, 5, 5, 5, 5, 5, 5, 5, 5, 5, 5, 5, 5, 5, 5, 5, 5, 5, 5, 5, 5, 5, 5, 5, 5, 5, 5, 5, 5, 5, 5, 5, 5, 5, 5, 5, 5, 5, 5, 5, 5, 5, 5, 6, 6, 6, 6, 6, 6, 6, 6, 6, 6, 6, 6, 6, 6, 6, 6, 6, 6, 6, 6, 6, 6, 6, 6, 6, 6, 6, 6, 6, 6, 6, 6, 6, 6, 6, 6, 6, 6, 6, 6, 6, 6, 6, 6, 6, 6, 6, 6, 6, 6, 6, 6, 6, 6, 6, 6, 6, 6, 6, 6, 6, 6, 6, 6, 6, 6, 6, 6, 6, 6, 6, 6, 6, 6, 6, 6, 6, 6, 7, 7, 7, 7, 7, 7, 7, 7, 7, 7, 7, 7, 7, 7, 7, 7, 7, 7])
_k = set([(0, 1), (0, 3), (0, 4), (1, 2), (1, 5), (2, 3), (2, 6), (3, 7), (4, 5), (4, 7), (5, 6), (6, 7), (8, 9), (8, 10), (8, 14), (8, 20), (9, 10), (9, 11), (9, 22), (10, 13), (10, 15), (11, 12), (11, 13), (11, 24), (12, 13), (12, 17), (12, 23), (13, 19), (14, 15), (14, 16), (14, 26), (15, 16), (15, 19), (16, 18), (16, 27), (17, 18), (17, 19), (17, 29), (18, 19), (18, 31), (20, 21), (20, 22), (20, 26), (21, 22), (21, 25), (21, 28), (22, 24), (23, 24), (23, 25), (23, 29), (24, 25), (25, 30), (26, 27), (26, 28), (27, 28), (27, 31), (28, 30), (29, 30), (29, 31), (30, 31), (32, 33), (32, 34), (32, 38), (32, 44), (33, 34), (33, 35), (33, 46), (34, 37), (34, 39), (35, 36), (35, 37), (35, 48), (36, 37), (36, 41), (36, 47), (37, 43), (38, 39), (38, 40), (38, 50), (39, 40), (39, 43), (40, 42), (40, 51), (41, 42), (41, 43), (41, 53), (42, 43), (42, 55), (44, 45), (44, 46), (44, 50), (45, 46), (45, 49), (45, 52), (46, 48), (47, 48), (47, 49), (47, 53), (48, 49), (49, 54), (50, 51), (50, 52), (51, 52), (51, 55), (52, 54), (53, 54), (53, 55), (54, 55), (56, 57), (56, 58), (56, 62), (56, 68), (57, 58), (57, 59), (57, 70), (58, 61), (58, 63), (59, 60), (59, 61), (59, 72), (60, 61), (60, 65), (60, 71), (61, 67), (62, 63), (62, 64), (62, 74), (63, 64), (63, 67), (64, 66), (64, 75), (65, 66), (65, 67), (65, 77), (66, 67), (66, 79), (68, 69), (68, 70), (68, 74), (69, 70), (69, 73), (69, 76), (70, 72), (71, 72), (71, 73), (71, 77), (72, 73), (73, 78), (74, 75), (74, 76), (75, 76), (75, 79), (76, 78), (77, 78), (77, 79), (78, 79), (80, 81), (80, 82), (80, 86), (80, 92), (81, 82), (81, 83), (81, 94), (82, 85), (82, 87), (83, 84), (83, 85), (83, 96), (84, 85), (84, 89), (84, 95), (85, 91), (86, 87), (86, 88), (86, 98), (87, 88), (87, 91), (88, 90), (88, 99), (89, 90), (89, 91), (89, 101), (90, 91), (90, 103), (92, 93), (92, 94), (92, 98), (93, 94), (93, 97), (93, 100), (94, 96), (95, 96), (95, 97), (95, 101), (96, 97), (97, 102), (98, 99), (98, 100), (99, 100), (99, 103), (100, 102), (101, 102), (101, 103), (102, 103), (104, 105), (104, 107), (104, 108), (105, 106), (105, 109), (106, 107), (106, 110), (107, 111), (108, 109), (108, 111), (109, 110), (110, 111), (112, 113), (112, 115), (112, 116), (113, 114), (113, 117), (114, 115), (114, 118), (115, 119), (116, 117), (116, 119), (117, 118), (118, 119), (120, 121), (120, 123), (120, 124), (121, 122), (121, 125), (122, 123), (122, 126), (123, 127), (124, 125), (124, 127), (125, 126), (126, 127), (128, 129), (128, 131), (128, 132), (129, 130), (129, 133), (130, 131), (130, 134), (131, 135), (132, 133), (132, 135), (133, 134), (134, 135), (136, 137), (136, 139), (136, 140), (137, 138), (137, 141), (138, 139), (138, 142), (139, 143), (140, 141), (140, 143), (141, 142), (142, 143), (144, 145), (144, 146), (144, 150), (144, 156), (145, 146), (145, 147), (145, 158), (146, 149), (146, 151), (147, 148), (147, 149), (147, 160), (148, 149), (148, 153), (148, 159), (149, 155), (150, 151), (150, 152), (150, 162), (151, 152), (151, 155), (152, 154), (152, 163), (153, 154), (153, 155), (153, 165), (154, 155), (154, 167), (156, 157), (156, 158), (156, 162), (157, 158), (157, 161), (157, 164), (158, 160), (159, 160), (159, 161), (159, 165), (160, 161), (161, 166), (162, 163), (162, 164), (163, 164), (163, 167), (164, 166), (165, 166), (165, 167), (166, 167), (168, 169), (168, 170), (168, 174), (168, 180), (169, 170), (169, 171), (169, 182), (170, 173), (170, 175), (171, 172), (171, 173), (171, 184), (172, 173), (172, 177), (172, 183), (173, 179), (174, 175), (174, 176), (174, 186), (175, 176), (175, 179), (176, 178), (176, 187), (177, 178), (177, 179), (177, 189), (178, 179), (178, 191), (180, 181), (180, 182), (180, 186), (181, 182), (181, 185), (181, 188), (182, 184), (183, 184), (183, 185), (183, 189), (184, 185), (185, 190), (186, 187), (186, 188), (187, 188), (187, 191), (188, 190), (189, 190), (189, 191), (190, 191), (192, 193), (192, 194), (192, 198), (192, 204), (193, 194), (193, 195), (193, 206), (194, 197), (194, 199), (195, 196), (195, 197), (195, 208), (196, 197), (196, 201), (196, 207), (197, 203), (198, 199), (198, 200), (198, 210), (199, 200), (199, 203), (200, 202), (200, 211), (201, 202), (201, 203), (201, 213), (202, 203), (202, 215), (204, 205), (204, 206), (204, 210), (205, 206), (205, 209), (205, 212), (206, 208), (207, 208), (207, 209), (207, 213), (208, 209), (209, 214), (210, 211), (210, 212), (211, 212), (211, 215), (212, 214), (213, 214), (213, 215), (214, 215), (216, 217), (216, 218), (216, 222), (216, 228), (217, 218), (217, 219), (217, 230), (218, 221), (218, 223), (219, 220), (219, 221), (219, 232), (220, 221), (220, 225), (220, 231), (221, 227), (222, 223), (222, 224), (222, 234), (223, 224), (223, 227), (224, 226), (224, 235), (225, 226), (225, 227), (225, 237), (226, 227), (226, 239), (228, 229), (228, 230), (228, 234), (229, 230), (229, 233), (229, 236), (230, 232), (231, 232), (231, 233), (231, 237), (232, 233), (233, 238), (234, 235), (234, 236), (235, 236), (235, 239), (236, 238), (237, 238), (237, 239), (238, 239), (240, 241), (240, 242), (240, 246), (240, 252), (241, 242), (241, 243), (241, 254), (242, 245), (242, 247), (243, 244), (243, 245), (243, 256), (244, 245), (244, 249), (244, 255), (245, 251), (246, 247), (246, 248), (246, 258), (247, 248), (247, 251), (248, 250), (248, 259), (249, 250), (249, 251), (249, 261), (250, 251), (250, 263), (252, 253), (252, 254), (252, 258), (253, 254), (253, 257), (253, 260), (254, 256), (255, 256), (255, 257), (255, 261), (256, 257), (257, 262), (258, 259), (258, 260), (259, 260), (259, 263), (260, 262), (261, 262), (261, 263), (262, 263), (264, 265), (264, 266), (264, 270), (264, 276), (265, 266), (265, 267), (265, 278), (266, 269), (266, 271), (267, 268), (267, 269), (267, 280), (268, 269), (268, 273), (268, 279), (269, 275), (270, 271), (270, 272), (270, 282), (271, 272), (271, 275), (272, 274), (272, 283), (273, 274), (273, 275), (273, 285), (274, 275), (274, 287), (276, 277), (276, 278), (276, 282), (277, 278), (277, 281), (277, 284), (278, 280), (279, 280), (279, 281), (279, 285), (280, 281), (281, 286), (282, 283), (282, 284), (283, 284), (283, 287), (284, 286), (285, 286), (285, 287), (286, 287), (288, 289), (288, 291), (288, 292), (289, 290), (289, 293), (290, 291), (290, 294), (291, 295), (292, 293), (292, 295), (293, 294), (294, 295), (296, 297), (296, 299), (296, 300), (297, 298), (297, 301), (298, 299), (298, 302), (299, 303), (300, 301), (300, 303), (301, 302), (302, 303), (304, 305), (304, 307), (304, 308), (305, 306), (305, 309), (306, 307), (306, 310), (307, 311), (308, 309), (308, 311), (309, 310), (310, 311), (312, 313), (312, 315), (312, 316), (313, 314), (313, 317), (314, 315), (314, 318), (315, 319), (316, 317), (316, 319), (317, 318), (318, 319), (320, 321), (320, 323), (320, 324), (321, 322), (321, 325), (322, 323), (322, 326), (323, 327), (324, 325), (324, 327), (325, 326), (326, 327), (328, 329), (328, 330), (328, 334), (328, 340), (329, 330), (329, 331), (329, 342), (330, 333), (330, 335), (331, 332), (331, 333), (331, 344), (332, 333), (332, 337), (332, 343), (333, 339), (334, 335), (334, 336), (334, 346), (335, 336), (335, 339), (336, 338), (336, 347), (337, 338), (337, 339), (337, 349), (338, 339), (338, 351), (340, 341), (340, 342), (340, 346), (341, 342), (341, 345), (341, 348), (342, 344), (343, 344), (343, 345), (343, 349), (344, 345), (345, 350), (346, 347), (346, 348), (347, 348), (347, 351), (348, 350), (349, 350), (349, 351), (350, 351), (352, 353), (352, 354), (352, 358), (352, 364), (353, 354), (353, 355), (353, 366), (354, 357), (354, 359), (355, 356), (355, 357), (355, 368), (356, 357), (356, 361), (356, 367), (357, 363), (358, 359), (358, 360), (358, 370), (359, 360), (359, 363), (360, 362), (360, 371), (361, 362), (361, 363), (361, 373), (362, 363), (362, 375), (364, 365), (364, 366), (364, 370), (365, 366), (365, 369), (365, 372), (366, 368), (367, 368), (367, 369), (367, 373), (368, 369), (369, 374), (370, 371), (370, 372), (371, 372), (371, 375), (372, 374), (373, 374), (373, 375), (374, 375), (376, 377), (376, 378), (376, 382), (376, 388), (377, 378), (377, 379), (377, 390), (378, 381), (378, 383), (379, 380), (379, 381), (379, 392), (380, 381), (380, 385), (380, 391), (381, 387), (382, 383), (382, 384), (382, 394), (383, 384), (383, 387), (384, 386), (384, 395), (385, 386), (385, 387), (385, 397), (386, 387), (386, 399), (388, 389), (388, 390), (388, 394), (389, 390), (389, 393), (389, 396), (390, 392), (391, 392), (391, 393), (391, 397), (392, 393), (393, 398), (394, 395), (394, 396), (395, 396), (395, 399), (396, 398), (397, 398), (397, 399), (398, 399), (400, 401), (400, 402), (400, 406), (400, 412), (401, 402), (401, 403), (401, 414), (402, 405), (402, 407), (403, 404), (403, 405), (403, 416), (404, 405), (404, 409), (404, 415), (405, 411), (406, 407), (406, 408), (406, 418), (407, 408), (407, 411), (408, 410), (408, 419), (409, 410), (409, 411), (409, 421), (410, 411), (410, 423), (412, 413), (412, 414), (412, 418), (413, 414), (413, 417), (413, 420), (414, 416), (415, 416), (415, 417), (415, 421), (416, 417), (417, 422), (418, 419), (418, 420), (419, 420), (419, 423), (420, 422), (421, 422), (421, 423), (422, 423), (424, 425), (424, 426), (424, 430), (424, 436), (425, 426), (425, 427), (425, 438), (426, 429), (426, 431), (427, 428), (427, 429), (427, 440), (428, 429), (428, 433), (428, 439), (429, 435), (430, 431), (430, 432), (430, 442), (431, 432), (431, 435), (432, 434), (432, 443), (433, 434), (433, 435), (433, 445), (434, 435), (434, 447), (436, 437), (436, 438), (436, 442), (437, 438), (437, 441), (437, 444), (438, 440), (439, 440), (439, 441), (439, 445), (440, 441), (441, 446), (442, 443), (442, 444), (443, 444), (443, 447), (444, 446), (445, 446), (445, 447), (446, 447), (448, 449), (448, 450), (448, 454), (448, 460), (449, 450), (449, 451), (449, 462), (450, 453), (450, 455), (451, 452), (451, 453), (451, 464), (452, 453), (452, 457), (452, 463), (453, 459), (454, 455), (454, 456), (454, 466), (455, 456), (455, 459), (456, 458), (456, 467), (457, 458), (457, 459), (457, 469), (458, 459), (458, 471), (460, 461), (460, 462), (460, 466), (461, 462), (461, 465), (461, 468), (462, 464), (463, 464), (463, 465), (463, 469), (464, 465), (465, 470), (466, 467), (466, 468), (467, 468), (467, 471), (468, 470), (469, 470), (469, 471), (470, 471), (472, 473), (472, 475), (472, 476), (473, 474), (473, 477), (474, 475), (474, 478), (475, 479), (476, 477), (476, 479), (477, 478), (478, 479), (480, 481), (480, 483), (480, 484), (481, 482), (481, 485), (482, 483), (482, 486), (483, 487), (484, 485), (484, 487), (485, 486), (486, 487), (488, 489), (488, 491), (488, 492), (489, 490), (489, 493), (490, 491), (490, 494), (491, 495), (492, 493), (492, 495), (493, 494), (494, 495)])
me_underground_entrance.attributes.new('sharp_edge', 'BOOLEAN', 'EDGE').data.foreach_set('value', [ (min(e.vertices), max(e.vertices)) in _k for e in me_underground_entrance.edges])
me_underground_entrance.materials.append(mat_vh_f_sandd_sandstone)
me_underground_entrance.materials.append(mat_vh_f_clay_brick)
me_underground_entrance.materials.append(mat_vh_f_red_sandstone)
me_underground_entrance.materials.append(mat_vh_f_sand_sandstone)
me_underground_entrance.materials.append(mat_vh_f_shadow_slate)
me_underground_entrance.materials.append(mat_vh_f_sandl_sandstone)
me_underground_entrance.materials.append(mat_vh_f_dark_slate)
me_underground_entrance.materials.append(mat_vh_f_stone_limestone)
me_underground_entrance.update()

# ---- objects
ob_underground_entrance = bpy.data.objects.new('underground_entrance', me_underground_entrance)

# ---- transforms, parenting, visibility, modifiers, constraints
ob_underground_entrance.location = (0.0, 0.0, 0.0)

# ---- collection membership
scene.collection.objects.link(ob_underground_entrance)

# ---- scene / render settings (as saved in the file)
scene.frame_start = 1; scene.frame_end = 250; scene.frame_set(1)
scene.render.engine = 'CYCLES'
scene.render.resolution_x = 420
scene.render.resolution_y = 420
scene.render.bake_bias = 0.0
scene.render.bake_samples = 0
scene.render.compositor_device = 'GPU'
scene.cycles.samples = 24
scene.cycles.adaptive_threshold = 0.05
scene.cycles.max_bounces = 4
scene.cycles.diffuse_bounces = 2
scene.cycles.glossy_bounces = 2
scene.cycles.transmission_bounces = 2
scene.cycles.transparent_max_bounces = 4
scene.eevee.taa_render_samples = 48
scene.eevee.use_volume_custom_range = False
scene.eevee.fast_gi_thickness_near = 0.1
scene.eevee.fast_gi_thickness_far = 0.0
scene.eevee.ray_tracing_options.screen_trace_thickness = 0.1
scene.view_settings.view_transform = 'Standard'
bpy.context.view_layer.update()

# ---- added for rendering (the .blend has no active camera): camera
cam_auto = bpy.data.cameras.new('AutoCamera')
cam_auto.lens = 50.0
cam_auto.sensor_width = 36.0
cam_auto.clip_end = 1000.0
ob_auto_camera = bpy.data.objects.new('AutoCamera', cam_auto)
scene.collection.objects.link(ob_auto_camera)
ob_auto_camera.location = (45.3651, -54.4381, 48.2055)
ob_auto_camera.rotation_euler = (1.09748, -7.21219e-08, 0.694738)
scene.camera = ob_auto_camera
bpy.context.view_layer.update()
